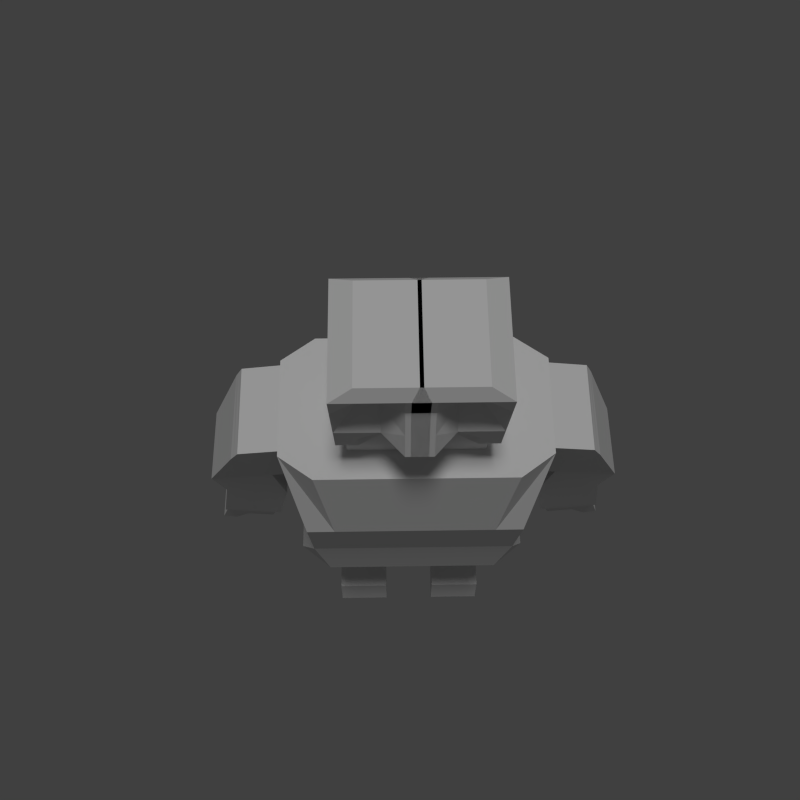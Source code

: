 # Source: Char001.blend  (saved by Blender 2.76.0; exported with 4.5.12 LTS)
import bpy
from mathutils import Matrix  # noqa: F401  (used for matrix-valued properties, if any)

bpy.ops.wm.read_factory_settings(use_empty=True)
scene = bpy.context.scene
scene.name = 'Scene'

# ---- collections
col_collection_1 = bpy.data.collections.new('Collection 1'); scene.collection.children.link(col_collection_1)

# ---- materials (node trees are filled in below, after node groups)
mat_material = bpy.data.materials.new('Material')
mat_material.alpha_threshold = 0.0
mat_material.roughness = 0.5
mat_material.line_color = (0.0, 0.0, 0.0, 1.0)

# ---- material node trees

# ---- world
world_world = bpy.data.worlds.new('World'); scene.world = world_world
world_world.color = (0.05088, 0.05088, 0.05088)
world_world.use_sun_shadow = False
world_world.sun_shadow_jitter_overblur = 0.0
world_world.cycles.sampling_method = 'MANUAL'
world_world.cycles.sample_map_resolution = 256

# ---- cameras
cam_camera_002 = bpy.data.cameras.new('Camera.002')
cam_camera_002.clip_end = 100.0
cam_camera_002.lens = 35.0
cam_camera_002.sensor_width = 32.0
cam_camera_002.sensor_height = 18.0
cam_camera_002.display_size = 2.0
cam_camera_002.dof.focus_distance = 0.0

# ---- lights
light_sun_001 = bpy.data.lights.new('Sun.001', 'SUN')
light_sun_001.transmission_factor = 0.0
light_sun_001.angle = 0.1993
light_sun_001.energy = 1.0
light_sun_001.shadow_buffer_clip_start = 0.5
light_sun_001.shadow_soft_size = 0.1
light_sun_001.shadow_cascade_max_distance = 1000.0
light_sun_001.cycles.use_multiple_importance_sampling = False

# ---- meshes
me_cube = bpy.data.meshes.new('Cube')
me_cube.from_pydata([(-1.0, -0.634, -1.0), (-1.0, 0.8013, -1.0), (-1.0, -0.371, 1.0), (-1.0, 0.371, 1.0), (-0.8474, -0.7646, 0.2435), (-0.8474, 0.8474, 0.2435), (-0.8474, -0.7646, -0.4449), (-0.8474, 0.8474, -0.4449), (-1.0, -0.3333, -1.0), (-1.0, 0.3333, -1.0), (-1.0, -0.3333, 1.0), (-1.0, 0.3333, 1.0), (-0.8474, -0.2825, 0.2435), (-0.8474, 0.2825, 0.2435), (-0.8474, -0.2825, -0.4449), (-0.8474, 0.2825, -0.4449), (1.788e-07, 1.0, -1.0), (0.0, -0.8327, -1.0), (2.384e-07, 0.5481, 1.0), (-5.364e-07, -0.5481, 1.0), (1.788e-07, 0.8474, 0.2435), (-3.576e-07, -0.7646, 0.2435), (-1.788e-07, -0.7646, -0.4449), (1.192e-07, 0.8474, -0.4449), (0.0, 0.3333, 1.0), (-2.384e-07, -0.3333, 1.0), (1.192e-07, 0.3333, -1.0), (0.0, -0.3333, -1.0), (-1.296, -0.3333, 0.9402), (-1.296, 0.3333, 0.9402), (-1.144, -0.2825, 0.1837), (-1.144, 0.2825, 0.1837), (-1.366, -0.3333, 0.8107), (-1.356, 0.3333, 0.8107), (-1.649, -0.2825, 0.09284), (-1.64, 0.2825, 0.09284), (-1.091, -0.2825, -0.4154), (-1.091, 0.2825, -0.4154), (-1.588, -0.2825, -0.2685), (-1.578, 0.2825, -0.2685), (-1.164, -0.2825, -0.7895), (-1.164, 0.2825, -0.7895), (-1.66, -0.2825, -0.6426), (-1.651, 0.2825, -0.6426), (-1.233, -0.2825, -1.149), (-1.233, 0.2825, -1.149), (-1.73, -0.2825, -1.002), (-1.721, 0.2825, -1.002), (-0.5, 1.0, -1.0), (-0.5, -0.8327, -1.0), (-0.5, 0.5481, 1.0), (-0.5, -0.5481, 1.0), (-0.4237, 0.8474, 0.2435), (-0.4237, -0.7646, 0.2435), (-0.4237, -0.7646, -0.4449), (-0.4237, 0.8474, -0.4449), (-0.5, 0.3333, -1.0), (-0.5, -0.3333, -1.0), (-0.5, 0.3333, 1.0), (-0.5, -0.3333, 1.0), (-0.5, 0.3333, 1.28), (0.0, 0.3333, 1.28), (-0.5, -0.3333, 1.28), (-2.384e-07, -0.3333, 1.28), (-0.5594, 0.4125, 1.382), (0.05938, 0.4125, 1.382), (-0.5594, -0.4125, 1.382), (0.05938, -0.3353, 1.382), (-0.5594, 0.4125, 2.196), (0.05938, 0.4125, 2.196), (-0.5594, -0.4125, 2.196), (0.05938, -0.4125, 2.196), (-0.4061, 0.3505, 2.286), (0.01286, 0.3505, 2.286), (-0.4061, -0.3505, 2.286), (0.01286, -0.3505, 2.286), (-0.7442, 1.0, -1.0), (-0.7442, -0.8327, -1.0), (-0.7442, 0.5481, 1.0), (-0.7442, -0.5481, 1.0), (-0.6306, 0.8474, 0.2435), (-0.6306, -0.7646, 0.2435), (-0.6306, -0.7646, -0.4449), (-0.6306, 0.8474, -0.4449), (-0.7442, 0.3333, -1.0), (-0.7442, -0.3333, -1.0), (-0.7442, 0.3333, 1.0), (-0.7442, -0.3333, 1.0), (-0.25, 0.3333, 1.0), (-0.25, -0.3333, 1.0), (-0.25, 1.0, -1.0), (-0.25, -0.8327, -1.0), (-0.25, 0.5481, 1.0), (-0.25, -0.5481, 1.0), (-0.2119, 0.8474, 0.2435), (-0.2119, -0.7646, 0.2435), (-0.2119, -0.7646, -0.4449), (-0.2119, 0.8474, -0.4449), (-0.25, 0.3333, -1.0), (-0.25, -0.3333, -1.0), (-0.25, 0.3333, 1.28), (-0.25, -0.3333, 1.28), (-0.25, 0.4125, 1.382), (-0.25, -0.3353, 1.382), (-0.25, 0.4125, 2.196), (-0.25, -0.4125, 2.196), (-0.25, 0.3505, 2.286), (-0.25, -0.3505, 2.286), (-0.25, 0.3333, -1.947), (-0.5, 0.3333, -1.947), (-0.25, -0.4963, -1.947), (-0.5, -0.4963, -1.947), (-0.7442, 0.3333, -1.947), (-0.7442, -0.4963, -1.947), (-0.25, 0.3333, -2.345), (-0.5, 0.3333, -2.345), (-0.25, -0.4963, -2.345), (-0.5, -0.4963, -2.345), (-0.7442, 0.3333, -2.345), (-0.7442, -0.4963, -2.345), (-0.25, 0.3333, -2.735), (-0.5, 0.3333, -2.735), (-0.25, -0.3333, -2.735), (-0.5, -0.3333, -2.735), (-0.7442, 0.3333, -2.735), (-0.7442, -0.3333, -2.735), (-0.25, 0.3333, -3.033), (-0.5, 0.3333, -3.033), (-0.25, -0.3333, -3.033), (-0.5, -0.3333, -3.033), (-0.7442, 0.3333, -3.033), (-0.7442, -0.3333, -3.033), (-0.25, -0.7508, -2.735), (-0.5, -0.7508, -2.735), (-0.7442, -0.7508, -2.735), (-0.25, -0.8406, -3.033), (-0.5, -0.8406, -3.033), (-0.7442, -0.8406, -3.033), (-0.5594, -0.4125, 2.014), (-0.5594, 0.4125, 2.014), (0.05938, -0.4125, 2.014), (0.05938, 0.4125, 2.014), (-0.25, 0.4125, 2.014), (-0.25, -0.2837, 2.014), (-0.125, 0.3333, 1.0), (-0.125, -0.3333, 1.0), (-0.125, 0.3333, 1.28), (-0.125, -0.3333, 1.28), (-0.09531, 0.4125, 1.382), (-0.09531, -0.3353, 1.382), (-0.09531, 0.4125, 2.196), (-0.09531, -0.4125, 2.196), (-0.1186, 0.3505, 2.286), (-0.1186, -0.3505, 2.286), (-0.125, 1.0, -1.0), (-0.125, -0.8327, -1.0), (-0.125, 0.5481, 1.0), (-0.125, -0.5481, 1.0), (-0.1059, 0.8474, 0.2435), (-0.1059, -0.7646, 0.2435), (-0.1059, -0.7646, -0.4449), (-0.1059, 0.8474, -0.4449), (-0.125, 0.3333, -1.0), (-0.125, -0.3333, -1.0), (-0.09531, 0.4125, 2.014), (-0.09531, -0.4125, 2.014), (-0.5594, 0.4125, 1.646), (-0.5594, -0.4125, 1.646), (0.05938, -0.5785, 1.646), (0.05938, 0.4125, 1.646), (-0.25, 0.4125, 1.646), (-0.25, -0.4125, 1.646), (-0.09531, -0.5785, 1.646), (-0.09531, 0.4125, 1.646), (-0.5594, 0.4125, 1.514), (-0.5594, -0.4125, 1.514), (0.05938, -0.3353, 1.514), (0.05938, 0.4125, 1.514), (-0.25, 0.4125, 1.514), (-0.25, -0.3353, 1.514), (-0.09531, -0.3353, 1.514), (-0.09531, 0.4125, 1.514), (-0.375, 1.0, -1.0), (-0.375, -0.8327, -1.0), (-0.375, 0.5481, 1.0), (-0.375, -0.5481, 1.0), (-0.3178, 0.8474, 0.2435), (-0.3178, -0.7646, 0.2435), (-0.3178, -0.7646, -0.4449), (-0.3178, 0.8474, -0.4449), (-0.375, 0.3333, -1.0), (-0.375, -0.3333, -1.0), (-0.375, 0.3333, 1.0), (-0.375, -0.3333, 1.0), (-0.375, 0.3333, 1.28), (-0.375, -0.3333, 1.28), (-0.4047, 0.4125, 1.382), (-0.4047, -0.4125, 1.382), (-0.4047, 0.4125, 2.196), (-0.4047, -0.4125, 2.196), (-0.328, 0.3505, 2.286), (-0.328, -0.3505, 2.286), (-0.375, 0.3333, -1.947), (-0.375, -0.4963, -1.947), (-0.375, 0.3333, -2.345), (-0.375, -0.4963, -2.345), (-0.375, 0.3333, -2.735), (-0.375, -0.3333, -2.735), (-0.375, 0.3333, -3.033), (-0.375, -0.3333, -3.033), (-0.375, -0.7508, -2.735), (-0.375, -0.8406, -3.033), (-0.4047, -0.2837, 2.014), (-0.4047, 0.4125, 2.014), (-0.4047, 0.4125, 1.646), (-0.4047, -0.4125, 1.646), (-0.4047, -0.4125, 1.514), (-0.4047, 0.4125, 1.514), (-0.5594, -0.4125, 1.83), (0.05938, -0.4955, 1.83), (0.05938, 0.4125, 1.83), (-0.25, 0.4125, 1.83), (-0.25, -0.2837, 1.83), (-0.09531, -0.4955, 1.83), (-0.09531, 0.4125, 1.83), (-0.5594, 0.4125, 1.83), (-0.4047, 0.4125, 1.83), (-0.4047, -0.2837, 1.83), (-1.341, -0.1586, -1.114), (-1.341, 0.1586, -1.114), (-1.619, -0.1586, -1.031), (-1.614, 0.1586, -1.031), (-1.361, -0.1584, -1.182), (-1.361, 0.1587, -1.182), (-1.64, -0.1584, -1.1), (-1.635, 0.1587, -1.1), (-1.294, -0.2479, -1.242), (-1.294, 0.2484, -1.242), (-1.73, -0.2479, -1.113), (-1.722, 0.2484, -1.113), (-1.338, -0.2475, -1.389), (-1.338, 0.2488, -1.389), (-1.774, -0.2475, -1.26), (-1.766, 0.2488, -1.26), (-1.333, -0.3333, 0.872), (-1.41, -0.2825, 0.1358), (-1.328, 0.3333, 0.872), (-1.405, 0.2825, 0.1358), (-1.353, -0.2825, -0.338), (-1.348, 0.2825, -0.338), (-1.425, -0.2825, -0.712), (-1.42, 0.2825, -0.712), (-1.495, -0.2825, -1.071), (-1.49, 0.2825, -1.071), (-1.487, -0.1586, -1.07), (-1.485, 0.1586, -1.07), (-1.508, -0.1584, -1.139), (-1.505, 0.1587, -1.139), (-1.524, -0.2479, -1.174), (-1.519, 0.2484, -1.174), (-1.568, -0.2475, -1.321), (-1.563, 0.2488, -1.321), (-1.819, -0.247, -1.41), (-1.81, 0.2494, -1.41), (-1.706, 0.2494, -1.471), (-1.71, -0.247, -1.471), (-1.407, -0.188, -1.52), (-1.407, 0.1896, -1.52), (-1.582, -0.188, -1.469), (-1.578, 0.1896, -1.469)], [], [(85, 77, 0, 8), (87, 10, 2, 79), (81, 79, 2, 4), (13, 11, 3, 5), (83, 76, 1, 7), (78, 80, 5, 3), (15, 13, 5, 7), (82, 81, 4, 6), (77, 82, 6, 0), (9, 15, 7, 1), (80, 83, 7, 5), (0, 6, 14, 8), (8, 14, 15, 9), (6, 4, 12, 14), (14, 12, 13, 15), (4, 2, 10, 12), (10, 11, 29, 28), (78, 3, 11, 86), (86, 11, 10, 87), (76, 84, 9, 1), (84, 85, 8, 9), (245, 244, 32, 34), (12, 10, 28, 30), (11, 13, 31, 29), (13, 12, 30, 31), (34, 32, 33, 35), (244, 246, 33, 32), (246, 247, 35, 33), (247, 31, 37, 249), (38, 39, 43, 42), (245, 34, 38, 248), (34, 35, 39, 38), (31, 30, 36, 37), (250, 42, 46, 252), (248, 38, 42, 250), (37, 36, 40, 41), (249, 37, 41, 251), (252, 46, 230, 254), (41, 40, 44, 45), (251, 41, 45, 253), (42, 43, 47, 46), (190, 98, 108, 202), (182, 190, 56, 48), (145, 25, 63, 147), (184, 50, 58, 192), (186, 189, 55, 52), (183, 188, 54, 49), (188, 187, 53, 54), (184, 186, 52, 50), (189, 182, 48, 55), (187, 185, 51, 53), (193, 59, 51, 185), (191, 183, 49, 57), (63, 61, 65, 67), (25, 24, 61, 63), (58, 59, 62, 60), (192, 58, 60, 194), (139, 138, 70, 68), (194, 60, 64, 196), (60, 62, 66, 64), (147, 63, 67, 149), (71, 69, 73, 75), (165, 140, 71, 151), (140, 141, 69, 71), (213, 139, 68, 198), (200, 72, 74, 201), (198, 68, 72, 200), (68, 70, 74, 72), (151, 71, 75, 153), (57, 85, 113, 111), (48, 56, 84, 76), (58, 86, 87, 59), (50, 78, 86, 58), (52, 55, 83, 80), (49, 54, 82, 77), (54, 53, 81, 82), (50, 52, 80, 78), (55, 48, 76, 83), (53, 51, 79, 81), (59, 87, 79, 51), (57, 49, 77, 85), (199, 105, 107, 201), (150, 104, 106, 152), (152, 106, 107, 153), (164, 142, 104, 150), (212, 143, 105, 199), (195, 101, 103, 197), (146, 100, 102, 148), (144, 88, 100, 146), (163, 155, 91, 99), (145, 89, 93, 157), (159, 157, 93, 95), (161, 154, 90, 97), (156, 158, 94, 92), (160, 159, 95, 96), (155, 160, 96, 91), (158, 161, 97, 94), (156, 92, 88, 144), (193, 89, 101, 195), (154, 162, 98, 90), (162, 163, 99, 98), (111, 113, 119, 117), (108, 110, 116, 114), (85, 84, 112, 113), (98, 99, 110, 108), (191, 57, 111, 203), (84, 56, 109, 112), (118, 115, 121, 124), (119, 118, 124, 125), (202, 108, 114, 204), (113, 112, 118, 119), (112, 109, 115, 118), (203, 111, 117, 205), (124, 121, 127, 130), (125, 124, 130, 131), (205, 117, 123, 207), (114, 116, 122, 120), (117, 119, 125, 123), (204, 114, 120, 206), (208, 209, 129, 127), (127, 129, 131, 130), (207, 123, 133, 210), (120, 122, 128, 126), (131, 129, 136, 137), (206, 120, 126, 208), (210, 133, 136, 211), (133, 134, 137, 136), (125, 131, 137, 134), (123, 125, 134, 133), (209, 128, 135, 211), (128, 122, 132, 135), (227, 222, 143, 212), (224, 221, 142, 164), (226, 225, 139, 213), (219, 220, 141, 140), (223, 219, 140, 165), (225, 218, 138, 139), (222, 223, 165, 143), (220, 224, 164, 141), (26, 27, 163, 162), (16, 26, 162, 154), (18, 156, 144, 24), (20, 23, 161, 158), (17, 22, 160, 155), (22, 21, 159, 160), (18, 20, 158, 156), (23, 16, 154, 161), (21, 19, 157, 159), (25, 145, 157, 19), (27, 17, 155, 163), (24, 144, 146, 61), (61, 146, 148, 65), (141, 164, 150, 69), (73, 152, 153, 75), (69, 150, 152, 73), (105, 151, 153, 107), (143, 165, 151, 105), (101, 147, 149, 103), (89, 145, 147, 101), (177, 181, 173, 169), (179, 180, 172, 171), (174, 175, 167, 166), (180, 176, 168, 172), (176, 177, 169, 168), (217, 174, 166, 214), (181, 178, 170, 173), (216, 179, 171, 215), (197, 103, 179, 216), (148, 102, 178, 181), (196, 64, 174, 217), (67, 65, 177, 176), (149, 67, 176, 180), (64, 66, 175, 174), (103, 149, 180, 179), (65, 148, 181, 177), (102, 196, 217, 178), (66, 197, 216, 175), (175, 216, 215, 167), (178, 217, 214, 170), (221, 226, 213, 142), (218, 227, 212, 138), (129, 209, 211, 136), (132, 210, 211, 135), (121, 206, 208, 127), (122, 207, 210, 132), (126, 128, 209, 208), (115, 204, 206, 121), (116, 205, 207, 122), (110, 203, 205, 116), (109, 202, 204, 115), (99, 191, 203, 110), (59, 193, 195, 62), (62, 195, 197, 66), (138, 212, 199, 70), (70, 199, 201, 74), (104, 198, 200, 106), (106, 200, 201, 107), (142, 213, 198, 104), (100, 194, 196, 102), (88, 192, 194, 100), (99, 91, 183, 191), (89, 193, 185, 93), (95, 93, 185, 187), (97, 90, 182, 189), (92, 94, 186, 184), (96, 95, 187, 188), (91, 96, 188, 183), (94, 97, 189, 186), (92, 184, 192, 88), (90, 98, 190, 182), (56, 190, 202, 109), (167, 215, 227, 218), (170, 214, 226, 221), (169, 173, 224, 220), (171, 172, 223, 222), (166, 167, 218, 225), (172, 168, 219, 223), (168, 169, 220, 219), (214, 166, 225, 226), (173, 170, 221, 224), (215, 171, 222, 227), (254, 230, 234, 256), (45, 44, 228, 229), (253, 45, 229, 255), (46, 47, 231, 230), (256, 234, 238, 258), (229, 228, 232, 233), (255, 229, 233, 257), (230, 231, 235, 234), (259, 237, 241, 261), (233, 232, 236, 237), (257, 233, 237, 259), (234, 235, 239, 238), (260, 242, 262, 265), (238, 239, 243, 242), (258, 238, 242, 260), (237, 236, 240, 241), (236, 258, 260, 240), (240, 260, 268, 266), (235, 257, 259, 239), (239, 259, 261, 243), (231, 255, 257, 235), (232, 256, 258, 236), (47, 253, 255, 231), (228, 254, 256, 232), (43, 251, 253, 47), (44, 252, 254, 228), (39, 249, 251, 43), (36, 248, 250, 40), (40, 250, 252, 44), (30, 245, 248, 36), (35, 247, 249, 39), (29, 31, 247, 246), (28, 29, 246, 244), (30, 28, 244, 245), (264, 265, 262, 263), (261, 260, 265, 264), (243, 261, 264, 263), (242, 243, 263, 262), (267, 266, 268, 269), (241, 240, 266, 267), (260, 261, 269, 268), (261, 241, 267, 269)])
me_cube.materials.append(mat_material)
me_cube.use_remesh_preserve_volume = False
me_cube.use_remesh_preserve_attributes = False
me_cube.use_mirror_vertex_groups = False
me_cube.update()

# ---- objects
ob_sun = bpy.data.objects.new('Sun', light_sun_001)
ob_camera = bpy.data.objects.new('Camera', cam_camera_002)
ob_cube = bpy.data.objects.new('Cube', me_cube)

# ---- transforms, parenting, visibility, modifiers, constraints
ob_sun.location = (0.385, -0.03964, 4.095)
ob_sun.lineart.crease_threshold = 0.0
ob_camera.location = (-0.07237, -0.8354, 3.325)
ob_camera.rotation_euler = (0.3533, -0.006996, -0.01443)
ob_camera.lineart.crease_threshold = 0.0
ob_cube.location = (0.0, 0.0, 0.6233)
ob_cube.scale = (0.385, 0.385, 0.385)
ob_cube.lock_rotations_4d = False
ob_cube.empty_display_type = 'ARROWS'
ob_cube.lineart.crease_threshold = 0.0
_m = ob_cube.modifiers.new('Mirror', 'MIRROR')

# ---- collection membership
col_collection_1.objects.link(ob_sun)
col_collection_1.objects.link(ob_camera)
col_collection_1.objects.link(ob_cube)

# ---- scene / render settings (as saved in the file)
scene.camera = ob_camera
scene.frame_start = 1; scene.frame_end = 250; scene.frame_set(1)
scene.render.engine = 'CYCLES'
scene.render.resolution_x = 64
scene.render.resolution_y = 64
scene.render.dither_intensity = 0.0
scene.render.film_transparent = True
scene.cycles.use_denoising = False
scene.cycles.samples = 10
scene.cycles.sampling_pattern = 'TABULATED_SOBOL'
scene.cycles.light_sampling_threshold = 0.0
scene.cycles.use_adaptive_sampling = False
scene.cycles.use_light_tree = False
scene.cycles.blur_glossy = 0.0
scene.cycles.pixel_filter_type = 'GAUSSIAN'
scene.cycles.sample_clamp_indirect = 0.0
scene.view_settings.view_transform = 'Standard'
bpy.context.view_layer.update()
